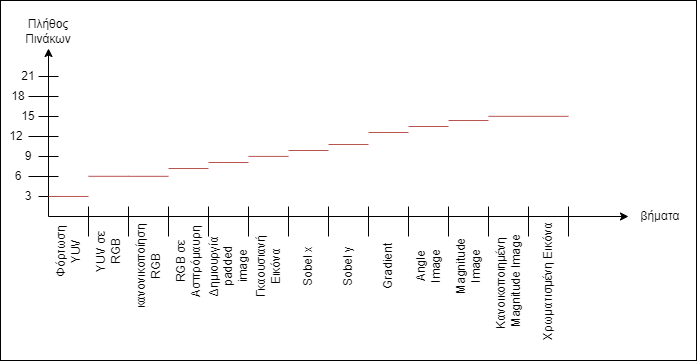

The diagram above was exported from draw.io. Its source (the exported page's mxGraphModel, read from the mxfile embedded in the PNG):
<mxGraphModel dx="1036" dy="614" grid="1" gridSize="6" guides="1" tooltips="1" connect="1" arrows="1" fold="1" page="1" pageScale="1" pageWidth="850" pageHeight="1100" math="0" shadow="0">
  <root>
    <mxCell id="E97xXmNeLZjItnZDwT4j-0" />
    <mxCell id="E97xXmNeLZjItnZDwT4j-1" parent="E97xXmNeLZjItnZDwT4j-0" />
    <mxCell id="E97xXmNeLZjItnZDwT4j-2" value="" style="endArrow=classic;html=1;rounded=0;" parent="E97xXmNeLZjItnZDwT4j-1" edge="1">
      <mxGeometry width="50" height="50" relative="1" as="geometry">
        <mxPoint x="120" y="720" as="sourcePoint" />
        <mxPoint x="700" y="720" as="targetPoint" />
      </mxGeometry>
    </mxCell>
    <mxCell id="E97xXmNeLZjItnZDwT4j-3" value="" style="endArrow=classic;html=1;rounded=0;" parent="E97xXmNeLZjItnZDwT4j-1" edge="1">
      <mxGeometry width="50" height="50" relative="1" as="geometry">
        <mxPoint x="120" y="720" as="sourcePoint" />
        <mxPoint x="120" y="552" as="targetPoint" />
      </mxGeometry>
    </mxCell>
    <mxCell id="E97xXmNeLZjItnZDwT4j-4" value="Πλήθος Πινάκων" style="text;html=1;strokeColor=none;fillColor=none;align=center;verticalAlign=middle;whiteSpace=wrap;rounded=0;" parent="E97xXmNeLZjItnZDwT4j-1" vertex="1">
      <mxGeometry x="90" y="520" width="60" height="30" as="geometry" />
    </mxCell>
    <mxCell id="E97xXmNeLZjItnZDwT4j-5" value="βήματα" style="text;html=1;strokeColor=none;fillColor=none;align=center;verticalAlign=middle;whiteSpace=wrap;rounded=0;" parent="E97xXmNeLZjItnZDwT4j-1" vertex="1">
      <mxGeometry x="702" y="705" width="60" height="30" as="geometry" />
    </mxCell>
    <mxCell id="E97xXmNeLZjItnZDwT4j-6" value="" style="endArrow=none;html=1;rounded=0;" parent="E97xXmNeLZjItnZDwT4j-1" edge="1">
      <mxGeometry width="50" height="50" relative="1" as="geometry">
        <mxPoint x="160" y="740" as="sourcePoint" />
        <mxPoint x="160" y="710" as="targetPoint" />
      </mxGeometry>
    </mxCell>
    <mxCell id="E97xXmNeLZjItnZDwT4j-7" value="" style="endArrow=none;html=1;rounded=0;" parent="E97xXmNeLZjItnZDwT4j-1" edge="1">
      <mxGeometry width="50" height="50" relative="1" as="geometry">
        <mxPoint x="200" y="740" as="sourcePoint" />
        <mxPoint x="200" y="710" as="targetPoint" />
      </mxGeometry>
    </mxCell>
    <mxCell id="E97xXmNeLZjItnZDwT4j-8" value="" style="endArrow=none;html=1;rounded=0;" parent="E97xXmNeLZjItnZDwT4j-1" edge="1">
      <mxGeometry width="50" height="50" relative="1" as="geometry">
        <mxPoint x="240" y="740" as="sourcePoint" />
        <mxPoint x="240" y="710" as="targetPoint" />
      </mxGeometry>
    </mxCell>
    <mxCell id="E97xXmNeLZjItnZDwT4j-9" value="" style="endArrow=none;html=1;rounded=0;" parent="E97xXmNeLZjItnZDwT4j-1" edge="1">
      <mxGeometry width="50" height="50" relative="1" as="geometry">
        <mxPoint x="280" y="740" as="sourcePoint" />
        <mxPoint x="280" y="710" as="targetPoint" />
      </mxGeometry>
    </mxCell>
    <mxCell id="E97xXmNeLZjItnZDwT4j-10" value="" style="endArrow=none;html=1;rounded=0;" parent="E97xXmNeLZjItnZDwT4j-1" edge="1">
      <mxGeometry width="50" height="50" relative="1" as="geometry">
        <mxPoint x="320" y="740" as="sourcePoint" />
        <mxPoint x="320" y="710" as="targetPoint" />
      </mxGeometry>
    </mxCell>
    <mxCell id="E97xXmNeLZjItnZDwT4j-11" value="" style="endArrow=none;html=1;rounded=0;" parent="E97xXmNeLZjItnZDwT4j-1" edge="1">
      <mxGeometry width="50" height="50" relative="1" as="geometry">
        <mxPoint x="360" y="740" as="sourcePoint" />
        <mxPoint x="360" y="710" as="targetPoint" />
      </mxGeometry>
    </mxCell>
    <mxCell id="E97xXmNeLZjItnZDwT4j-12" value="" style="endArrow=none;html=1;rounded=0;" parent="E97xXmNeLZjItnZDwT4j-1" edge="1">
      <mxGeometry width="50" height="50" relative="1" as="geometry">
        <mxPoint x="400" y="740" as="sourcePoint" />
        <mxPoint x="400" y="710" as="targetPoint" />
      </mxGeometry>
    </mxCell>
    <mxCell id="E97xXmNeLZjItnZDwT4j-13" value="" style="endArrow=none;html=1;rounded=0;" parent="E97xXmNeLZjItnZDwT4j-1" edge="1">
      <mxGeometry width="50" height="50" relative="1" as="geometry">
        <mxPoint x="130" y="680" as="sourcePoint" />
        <mxPoint x="100" y="680" as="targetPoint" />
      </mxGeometry>
    </mxCell>
    <mxCell id="E97xXmNeLZjItnZDwT4j-14" value="" style="endArrow=none;html=1;rounded=0;" parent="E97xXmNeLZjItnZDwT4j-1" edge="1">
      <mxGeometry width="50" height="50" relative="1" as="geometry">
        <mxPoint x="130" y="640" as="sourcePoint" />
        <mxPoint x="100" y="640" as="targetPoint" />
      </mxGeometry>
    </mxCell>
    <mxCell id="E97xXmNeLZjItnZDwT4j-15" value="" style="endArrow=none;html=1;rounded=0;" parent="E97xXmNeLZjItnZDwT4j-1" edge="1">
      <mxGeometry width="50" height="50" relative="1" as="geometry">
        <mxPoint x="130" y="600" as="sourcePoint" />
        <mxPoint x="100" y="600" as="targetPoint" />
      </mxGeometry>
    </mxCell>
    <mxCell id="E97xXmNeLZjItnZDwT4j-16" value="Φόρτωση YUV" style="text;html=1;strokeColor=none;fillColor=none;align=center;verticalAlign=middle;whiteSpace=wrap;rounded=0;rotation=-90;" parent="E97xXmNeLZjItnZDwT4j-1" vertex="1">
      <mxGeometry x="110" y="740" width="60" height="30" as="geometry" />
    </mxCell>
    <mxCell id="E97xXmNeLZjItnZDwT4j-17" value="YUV σε RGB" style="text;html=1;strokeColor=none;fillColor=none;align=center;verticalAlign=middle;whiteSpace=wrap;rounded=0;rotation=-90;" parent="E97xXmNeLZjItnZDwT4j-1" vertex="1">
      <mxGeometry x="150" y="740" width="60" height="30" as="geometry" />
    </mxCell>
    <mxCell id="E97xXmNeLZjItnZDwT4j-18" value="κανονικοποίηση RGB" style="text;html=1;strokeColor=none;fillColor=none;align=center;verticalAlign=middle;whiteSpace=wrap;rounded=0;rotation=-90;" parent="E97xXmNeLZjItnZDwT4j-1" vertex="1">
      <mxGeometry x="190" y="755" width="60" height="30" as="geometry" />
    </mxCell>
    <mxCell id="E97xXmNeLZjItnZDwT4j-19" value="RGB σε Ασπρόμαυρη" style="text;html=1;strokeColor=none;fillColor=none;align=center;verticalAlign=middle;whiteSpace=wrap;rounded=0;rotation=-90;" parent="E97xXmNeLZjItnZDwT4j-1" vertex="1">
      <mxGeometry x="230" y="750" width="60" height="30" as="geometry" />
    </mxCell>
    <mxCell id="E97xXmNeLZjItnZDwT4j-20" value="Δημιουργία padded image" style="text;html=1;strokeColor=none;fillColor=none;align=center;verticalAlign=middle;whiteSpace=wrap;rounded=0;rotation=-90;" parent="E97xXmNeLZjItnZDwT4j-1" vertex="1">
      <mxGeometry x="270" y="755" width="60" height="30" as="geometry" />
    </mxCell>
    <mxCell id="E97xXmNeLZjItnZDwT4j-21" value="Γκαουσιανή Εικόνα" style="text;html=1;strokeColor=none;fillColor=none;align=center;verticalAlign=middle;whiteSpace=wrap;rounded=0;rotation=-90;" parent="E97xXmNeLZjItnZDwT4j-1" vertex="1">
      <mxGeometry x="310" y="755" width="60" height="30" as="geometry" />
    </mxCell>
    <mxCell id="E97xXmNeLZjItnZDwT4j-22" value="Sobel x" style="text;html=1;strokeColor=none;fillColor=none;align=center;verticalAlign=middle;whiteSpace=wrap;rounded=0;rotation=-90;" parent="E97xXmNeLZjItnZDwT4j-1" vertex="1">
      <mxGeometry x="350" y="755" width="60" height="30" as="geometry" />
    </mxCell>
    <mxCell id="E97xXmNeLZjItnZDwT4j-23" value="Sobel y" style="text;html=1;strokeColor=none;fillColor=none;align=center;verticalAlign=middle;whiteSpace=wrap;rounded=0;rotation=-90;" parent="E97xXmNeLZjItnZDwT4j-1" vertex="1">
      <mxGeometry x="390" y="755" width="60" height="30" as="geometry" />
    </mxCell>
    <mxCell id="E97xXmNeLZjItnZDwT4j-24" value="Gradient" style="text;html=1;strokeColor=none;fillColor=none;align=center;verticalAlign=middle;whiteSpace=wrap;rounded=0;rotation=-90;" parent="E97xXmNeLZjItnZDwT4j-1" vertex="1">
      <mxGeometry x="430" y="755" width="60" height="30" as="geometry" />
    </mxCell>
    <mxCell id="E97xXmNeLZjItnZDwT4j-25" value="Angle Image" style="text;html=1;strokeColor=none;fillColor=none;align=center;verticalAlign=middle;whiteSpace=wrap;rounded=0;rotation=-90;" parent="E97xXmNeLZjItnZDwT4j-1" vertex="1">
      <mxGeometry x="470" y="755" width="60" height="30" as="geometry" />
    </mxCell>
    <mxCell id="E97xXmNeLZjItnZDwT4j-26" value="Magnitude Image" style="text;html=1;strokeColor=none;fillColor=none;align=center;verticalAlign=middle;whiteSpace=wrap;rounded=0;rotation=-90;" parent="E97xXmNeLZjItnZDwT4j-1" vertex="1">
      <mxGeometry x="510" y="755" width="60" height="30" as="geometry" />
    </mxCell>
    <mxCell id="E97xXmNeLZjItnZDwT4j-27" value="Κανοικοποιημένη&amp;nbsp; Magnitude Image" style="text;html=1;strokeColor=none;fillColor=none;align=center;verticalAlign=middle;whiteSpace=wrap;rounded=0;rotation=-90;" parent="E97xXmNeLZjItnZDwT4j-1" vertex="1">
      <mxGeometry x="550" y="770" width="60" height="30" as="geometry" />
    </mxCell>
    <mxCell id="E97xXmNeLZjItnZDwT4j-28" value="Χρωματισμένη&amp;nbsp;Εικόνα" style="text;html=1;strokeColor=none;fillColor=none;align=center;verticalAlign=middle;whiteSpace=wrap;rounded=0;rotation=-90;" parent="E97xXmNeLZjItnZDwT4j-1" vertex="1">
      <mxGeometry x="590" y="770" width="60" height="30" as="geometry" />
    </mxCell>
    <mxCell id="E97xXmNeLZjItnZDwT4j-29" value="" style="endArrow=none;html=1;rounded=0;" parent="E97xXmNeLZjItnZDwT4j-1" edge="1">
      <mxGeometry width="50" height="50" relative="1" as="geometry">
        <mxPoint x="440" y="740" as="sourcePoint" />
        <mxPoint x="440" y="710" as="targetPoint" />
      </mxGeometry>
    </mxCell>
    <mxCell id="E97xXmNeLZjItnZDwT4j-30" value="" style="endArrow=none;html=1;rounded=0;" parent="E97xXmNeLZjItnZDwT4j-1" edge="1">
      <mxGeometry width="50" height="50" relative="1" as="geometry">
        <mxPoint x="480" y="740" as="sourcePoint" />
        <mxPoint x="480" y="710" as="targetPoint" />
      </mxGeometry>
    </mxCell>
    <mxCell id="E97xXmNeLZjItnZDwT4j-31" value="" style="endArrow=none;html=1;rounded=0;" parent="E97xXmNeLZjItnZDwT4j-1" edge="1">
      <mxGeometry width="50" height="50" relative="1" as="geometry">
        <mxPoint x="520" y="740" as="sourcePoint" />
        <mxPoint x="520" y="710" as="targetPoint" />
      </mxGeometry>
    </mxCell>
    <mxCell id="E97xXmNeLZjItnZDwT4j-32" value="" style="endArrow=none;html=1;rounded=0;" parent="E97xXmNeLZjItnZDwT4j-1" edge="1">
      <mxGeometry width="50" height="50" relative="1" as="geometry">
        <mxPoint x="560" y="740" as="sourcePoint" />
        <mxPoint x="560" y="710" as="targetPoint" />
      </mxGeometry>
    </mxCell>
    <mxCell id="E97xXmNeLZjItnZDwT4j-33" value="" style="endArrow=none;html=1;rounded=0;" parent="E97xXmNeLZjItnZDwT4j-1" edge="1">
      <mxGeometry width="50" height="50" relative="1" as="geometry">
        <mxPoint x="600" y="740" as="sourcePoint" />
        <mxPoint x="600" y="710" as="targetPoint" />
      </mxGeometry>
    </mxCell>
    <mxCell id="E97xXmNeLZjItnZDwT4j-34" value="" style="endArrow=none;html=1;rounded=0;" parent="E97xXmNeLZjItnZDwT4j-1" edge="1">
      <mxGeometry width="50" height="50" relative="1" as="geometry">
        <mxPoint x="640" y="740" as="sourcePoint" />
        <mxPoint x="640" y="710" as="targetPoint" />
      </mxGeometry>
    </mxCell>
    <mxCell id="E97xXmNeLZjItnZDwT4j-35" value="" style="endArrow=none;html=1;rounded=0;" parent="E97xXmNeLZjItnZDwT4j-1" edge="1">
      <mxGeometry width="50" height="50" relative="1" as="geometry">
        <mxPoint x="130" y="700" as="sourcePoint" />
        <mxPoint x="110" y="700" as="targetPoint" />
      </mxGeometry>
    </mxCell>
    <mxCell id="E97xXmNeLZjItnZDwT4j-36" value="" style="endArrow=none;html=1;rounded=0;" parent="E97xXmNeLZjItnZDwT4j-1" edge="1">
      <mxGeometry width="50" height="50" relative="1" as="geometry">
        <mxPoint x="130" y="660" as="sourcePoint" />
        <mxPoint x="110" y="660" as="targetPoint" />
      </mxGeometry>
    </mxCell>
    <mxCell id="E97xXmNeLZjItnZDwT4j-37" value="" style="endArrow=none;html=1;rounded=0;" parent="E97xXmNeLZjItnZDwT4j-1" edge="1">
      <mxGeometry width="50" height="50" relative="1" as="geometry">
        <mxPoint x="130" y="620" as="sourcePoint" />
        <mxPoint x="110" y="620" as="targetPoint" />
      </mxGeometry>
    </mxCell>
    <mxCell id="E97xXmNeLZjItnZDwT4j-38" value="" style="endArrow=none;html=1;rounded=0;" parent="E97xXmNeLZjItnZDwT4j-1" edge="1">
      <mxGeometry width="50" height="50" relative="1" as="geometry">
        <mxPoint x="130" y="580" as="sourcePoint" />
        <mxPoint x="110" y="580" as="targetPoint" />
      </mxGeometry>
    </mxCell>
    <mxCell id="E97xXmNeLZjItnZDwT4j-39" value="3" style="text;html=1;strokeColor=none;fillColor=none;align=center;verticalAlign=middle;whiteSpace=wrap;rounded=0;" parent="E97xXmNeLZjItnZDwT4j-1" vertex="1">
      <mxGeometry x="90" y="690" width="20" height="20" as="geometry" />
    </mxCell>
    <mxCell id="E97xXmNeLZjItnZDwT4j-40" value="6" style="text;html=1;strokeColor=none;fillColor=none;align=center;verticalAlign=middle;whiteSpace=wrap;rounded=0;" parent="E97xXmNeLZjItnZDwT4j-1" vertex="1">
      <mxGeometry x="80" y="670" width="20" height="20" as="geometry" />
    </mxCell>
    <mxCell id="E97xXmNeLZjItnZDwT4j-41" value="" style="endArrow=none;html=1;rounded=0;fillColor=#f8cecc;strokeColor=#b85450;" parent="E97xXmNeLZjItnZDwT4j-1" edge="1">
      <mxGeometry width="50" height="50" relative="1" as="geometry">
        <mxPoint x="120" y="699.97" as="sourcePoint" />
        <mxPoint x="160" y="699.97" as="targetPoint" />
      </mxGeometry>
    </mxCell>
    <mxCell id="E97xXmNeLZjItnZDwT4j-42" value="" style="endArrow=none;html=1;rounded=0;fillColor=#f8cecc;strokeColor=#b85450;" parent="E97xXmNeLZjItnZDwT4j-1" edge="1">
      <mxGeometry width="50" height="50" relative="1" as="geometry">
        <mxPoint x="160" y="679.8000000000001" as="sourcePoint" />
        <mxPoint x="200" y="679.8000000000001" as="targetPoint" />
      </mxGeometry>
    </mxCell>
    <mxCell id="E97xXmNeLZjItnZDwT4j-43" value="" style="endArrow=none;html=1;rounded=0;fillColor=#f8cecc;strokeColor=#b85450;" parent="E97xXmNeLZjItnZDwT4j-1" edge="1">
      <mxGeometry width="50" height="50" relative="1" as="geometry">
        <mxPoint x="200" y="679.8300000000002" as="sourcePoint" />
        <mxPoint x="240" y="679.8300000000002" as="targetPoint" />
      </mxGeometry>
    </mxCell>
    <mxCell id="E97xXmNeLZjItnZDwT4j-44" value="" style="endArrow=none;html=1;rounded=0;fillColor=#f8cecc;strokeColor=#b85450;" parent="E97xXmNeLZjItnZDwT4j-1" edge="1">
      <mxGeometry width="50" height="50" relative="1" as="geometry">
        <mxPoint x="240" y="672.0000000000001" as="sourcePoint" />
        <mxPoint x="280" y="672.0000000000001" as="targetPoint" />
      </mxGeometry>
    </mxCell>
    <mxCell id="E97xXmNeLZjItnZDwT4j-45" value="" style="endArrow=none;html=1;rounded=0;fillColor=#f8cecc;strokeColor=#b85450;" parent="E97xXmNeLZjItnZDwT4j-1" edge="1">
      <mxGeometry width="50" height="50" relative="1" as="geometry">
        <mxPoint x="280" y="666.0000000000001" as="sourcePoint" />
        <mxPoint x="320" y="666.0000000000001" as="targetPoint" />
      </mxGeometry>
    </mxCell>
    <mxCell id="E97xXmNeLZjItnZDwT4j-46" value="" style="endArrow=none;html=1;rounded=0;fillColor=#f8cecc;strokeColor=#b85450;" parent="E97xXmNeLZjItnZDwT4j-1" edge="1">
      <mxGeometry width="50" height="50" relative="1" as="geometry">
        <mxPoint x="320" y="659.9000000000001" as="sourcePoint" />
        <mxPoint x="360" y="659.9000000000001" as="targetPoint" />
      </mxGeometry>
    </mxCell>
    <mxCell id="E97xXmNeLZjItnZDwT4j-47" value="" style="endArrow=none;html=1;rounded=0;fillColor=#f8cecc;strokeColor=#b85450;" parent="E97xXmNeLZjItnZDwT4j-1" edge="1">
      <mxGeometry width="50" height="50" relative="1" as="geometry">
        <mxPoint x="360" y="654.0000000000001" as="sourcePoint" />
        <mxPoint x="400" y="654.0000000000001" as="targetPoint" />
      </mxGeometry>
    </mxCell>
    <mxCell id="E97xXmNeLZjItnZDwT4j-48" value="" style="endArrow=none;html=1;rounded=0;fillColor=#f8cecc;strokeColor=#b85450;" parent="E97xXmNeLZjItnZDwT4j-1" edge="1">
      <mxGeometry width="50" height="50" relative="1" as="geometry">
        <mxPoint x="400" y="648.0000000000001" as="sourcePoint" />
        <mxPoint x="440" y="648.0000000000001" as="targetPoint" />
      </mxGeometry>
    </mxCell>
    <mxCell id="E97xXmNeLZjItnZDwT4j-49" value="9" style="text;html=1;strokeColor=none;fillColor=none;align=center;verticalAlign=middle;whiteSpace=wrap;rounded=0;" parent="E97xXmNeLZjItnZDwT4j-1" vertex="1">
      <mxGeometry x="90" y="650" width="20" height="20" as="geometry" />
    </mxCell>
    <mxCell id="E97xXmNeLZjItnZDwT4j-50" value="12" style="text;html=1;strokeColor=none;fillColor=none;align=center;verticalAlign=middle;whiteSpace=wrap;rounded=0;" parent="E97xXmNeLZjItnZDwT4j-1" vertex="1">
      <mxGeometry x="78" y="630" width="20" height="20" as="geometry" />
    </mxCell>
    <mxCell id="E97xXmNeLZjItnZDwT4j-51" value="" style="endArrow=none;html=1;rounded=0;fillColor=#f8cecc;strokeColor=#b85450;" parent="E97xXmNeLZjItnZDwT4j-1" edge="1">
      <mxGeometry width="50" height="50" relative="1" as="geometry">
        <mxPoint x="440" y="636.0000000000001" as="sourcePoint" />
        <mxPoint x="480" y="636.0000000000001" as="targetPoint" />
      </mxGeometry>
    </mxCell>
    <mxCell id="E97xXmNeLZjItnZDwT4j-52" value="" style="endArrow=none;html=1;rounded=0;fillColor=#f8cecc;strokeColor=#b85450;" parent="E97xXmNeLZjItnZDwT4j-1" edge="1">
      <mxGeometry width="50" height="50" relative="1" as="geometry">
        <mxPoint x="480" y="630.0000000000001" as="sourcePoint" />
        <mxPoint x="520" y="630.0000000000001" as="targetPoint" />
      </mxGeometry>
    </mxCell>
    <mxCell id="E97xXmNeLZjItnZDwT4j-53" value="" style="endArrow=none;html=1;rounded=0;fillColor=#f8cecc;strokeColor=#b85450;" parent="E97xXmNeLZjItnZDwT4j-1" edge="1">
      <mxGeometry width="50" height="50" relative="1" as="geometry">
        <mxPoint x="520" y="624.0000000000001" as="sourcePoint" />
        <mxPoint x="560" y="624.0000000000001" as="targetPoint" />
      </mxGeometry>
    </mxCell>
    <mxCell id="E97xXmNeLZjItnZDwT4j-54" value="" style="endArrow=none;html=1;rounded=0;fillColor=#f8cecc;strokeColor=#b85450;" parent="E97xXmNeLZjItnZDwT4j-1" edge="1">
      <mxGeometry width="50" height="50" relative="1" as="geometry">
        <mxPoint x="560" y="619.8300000000002" as="sourcePoint" />
        <mxPoint x="600" y="619.8300000000002" as="targetPoint" />
      </mxGeometry>
    </mxCell>
    <mxCell id="E97xXmNeLZjItnZDwT4j-55" value="" style="endArrow=none;html=1;rounded=0;fillColor=#f8cecc;strokeColor=#b85450;" parent="E97xXmNeLZjItnZDwT4j-1" edge="1">
      <mxGeometry width="50" height="50" relative="1" as="geometry">
        <mxPoint x="600" y="619.8300000000002" as="sourcePoint" />
        <mxPoint x="640" y="619.8300000000002" as="targetPoint" />
      </mxGeometry>
    </mxCell>
    <mxCell id="E97xXmNeLZjItnZDwT4j-56" value="15" style="text;html=1;strokeColor=none;fillColor=none;align=center;verticalAlign=middle;whiteSpace=wrap;rounded=0;" parent="E97xXmNeLZjItnZDwT4j-1" vertex="1">
      <mxGeometry x="90" y="610" width="20" height="20" as="geometry" />
    </mxCell>
    <mxCell id="E97xXmNeLZjItnZDwT4j-57" value="18" style="text;html=1;strokeColor=none;fillColor=none;align=center;verticalAlign=middle;whiteSpace=wrap;rounded=0;" parent="E97xXmNeLZjItnZDwT4j-1" vertex="1">
      <mxGeometry x="80" y="590" width="20" height="20" as="geometry" />
    </mxCell>
    <mxCell id="E97xXmNeLZjItnZDwT4j-58" value="21" style="text;html=1;strokeColor=none;fillColor=none;align=center;verticalAlign=middle;whiteSpace=wrap;rounded=0;" parent="E97xXmNeLZjItnZDwT4j-1" vertex="1">
      <mxGeometry x="90" y="570" width="20" height="20" as="geometry" />
    </mxCell>
    <mxCell id="dHt0GSs65f-obWMX2zDu-0" value="" style="rounded=0;whiteSpace=wrap;html=1;fillColor=none;" vertex="1" parent="E97xXmNeLZjItnZDwT4j-1">
      <mxGeometry x="72" y="504" width="696" height="360" as="geometry" />
    </mxCell>
  </root>
</mxGraphModel>